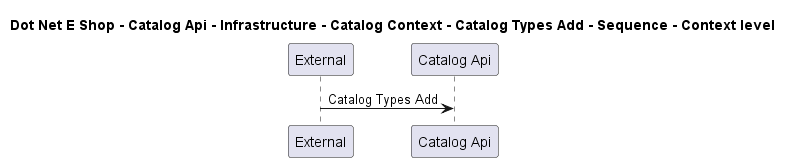

The diagram above was rendered by PlantUML. Its source (embedded in the PNG):
@startuml

title Dot Net E Shop - Catalog Api - Infrastructure - Catalog Context - Catalog Types Add - Sequence - Context level

participant "External" as C4InterFlow.SoftwareSystems.ExternalSystem
participant "Catalog Api" as DotNetEShop.SoftwareSystems.CatalogApi

C4InterFlow.SoftwareSystems.ExternalSystem -> DotNetEShop.SoftwareSystems.CatalogApi : Catalog Types Add


@enduml